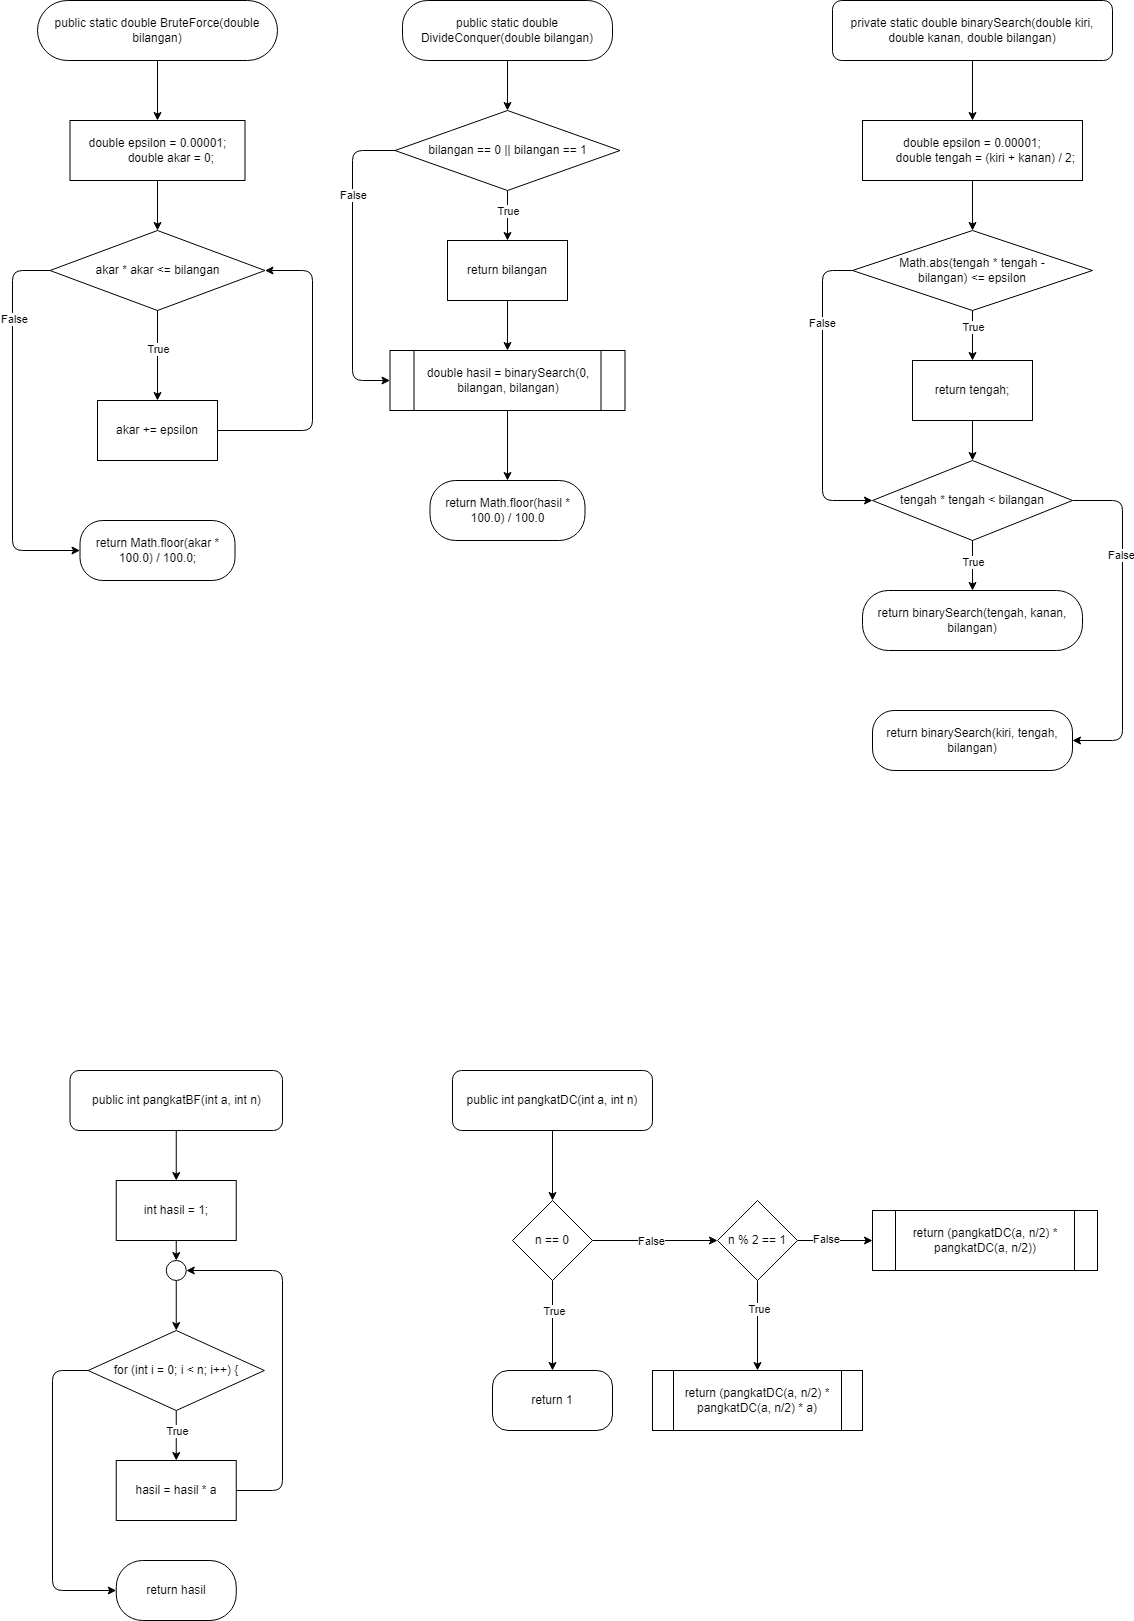

The diagram above was exported from draw.io. Its source (the exported page's mxGraphModel, read from the mxfile embedded in the PNG):
<mxGraphModel dx="1254" dy="796" grid="1" gridSize="10" guides="1" tooltips="1" connect="1" arrows="1" fold="1" page="1" pageScale="1" pageWidth="850" pageHeight="1100" math="0" shadow="0">
  <root>
    <mxCell id="0" />
    <mxCell id="1" parent="0" />
    <mxCell id="5" value="" style="edgeStyle=none;html=1;" parent="1" source="2" target="4" edge="1">
      <mxGeometry relative="1" as="geometry" />
    </mxCell>
    <mxCell id="2" value="public static double BruteForce(double bilangan)" style="rounded=1;whiteSpace=wrap;html=1;fontFamily=Helvetica;fontSize=12;fontColor=default;align=center;strokeColor=default;fillColor=default;arcSize=50;" parent="1" vertex="1">
      <mxGeometry x="125" y="120" width="240" height="60" as="geometry" />
    </mxCell>
    <mxCell id="9" style="edgeStyle=none;html=1;entryX=0.5;entryY=0;entryDx=0;entryDy=0;" parent="1" source="3" target="7" edge="1">
      <mxGeometry relative="1" as="geometry" />
    </mxCell>
    <mxCell id="13" value="True" style="edgeLabel;html=1;align=center;verticalAlign=middle;resizable=0;points=[];" parent="9" vertex="1" connectable="0">
      <mxGeometry x="-0.154" relative="1" as="geometry">
        <mxPoint as="offset" />
      </mxGeometry>
    </mxCell>
    <mxCell id="11" value="" style="edgeStyle=none;html=1;" parent="1" source="3" target="10" edge="1">
      <mxGeometry relative="1" as="geometry">
        <Array as="points">
          <mxPoint x="100" y="390" />
          <mxPoint x="100" y="670" />
        </Array>
      </mxGeometry>
    </mxCell>
    <mxCell id="14" value="False" style="edgeLabel;html=1;align=center;verticalAlign=middle;resizable=0;points=[];" parent="11" vertex="1" connectable="0">
      <mxGeometry x="-0.5525" y="1" relative="1" as="geometry">
        <mxPoint as="offset" />
      </mxGeometry>
    </mxCell>
    <mxCell id="3" value="akar * akar &amp;lt;= bilangan" style="rhombus;whiteSpace=wrap;html=1;" parent="1" vertex="1">
      <mxGeometry x="137.5" y="350" width="215" height="80" as="geometry" />
    </mxCell>
    <mxCell id="6" style="edgeStyle=none;html=1;" parent="1" source="4" target="3" edge="1">
      <mxGeometry relative="1" as="geometry" />
    </mxCell>
    <mxCell id="4" value="&lt;div&gt;double epsilon = 0.00001;&lt;/div&gt;&lt;div&gt;&amp;nbsp; &amp;nbsp; &amp;nbsp; &amp;nbsp; double akar = 0;&lt;/div&gt;" style="whiteSpace=wrap;html=1;" parent="1" vertex="1">
      <mxGeometry x="157.5" y="240" width="175" height="60" as="geometry" />
    </mxCell>
    <mxCell id="12" style="edgeStyle=none;html=1;entryX=1;entryY=0.5;entryDx=0;entryDy=0;" parent="1" source="7" target="3" edge="1">
      <mxGeometry relative="1" as="geometry">
        <Array as="points">
          <mxPoint x="400" y="550" />
          <mxPoint x="400" y="390" />
        </Array>
      </mxGeometry>
    </mxCell>
    <mxCell id="7" value="akar += epsilon" style="whiteSpace=wrap;html=1;" parent="1" vertex="1">
      <mxGeometry x="185" y="520" width="120" height="60" as="geometry" />
    </mxCell>
    <mxCell id="10" value="return Math.floor(akar * 100.0) / 100.0;" style="rounded=1;whiteSpace=wrap;html=1;fontFamily=Helvetica;fontSize=12;fontColor=default;align=center;strokeColor=default;fillColor=default;arcSize=38;" parent="1" vertex="1">
      <mxGeometry x="167.5" y="640" width="155" height="60" as="geometry" />
    </mxCell>
    <mxCell id="19" value="" style="edgeStyle=none;html=1;" parent="1" source="16" target="18" edge="1">
      <mxGeometry relative="1" as="geometry" />
    </mxCell>
    <mxCell id="16" value="public static double DivideConquer(double bilangan)" style="rounded=1;whiteSpace=wrap;html=1;arcSize=42;" parent="1" vertex="1">
      <mxGeometry x="490" y="120" width="210" height="60" as="geometry" />
    </mxCell>
    <mxCell id="21" value="" style="edgeStyle=none;html=1;" parent="1" source="18" target="20" edge="1">
      <mxGeometry relative="1" as="geometry" />
    </mxCell>
    <mxCell id="31" value="True" style="edgeLabel;html=1;align=center;verticalAlign=middle;resizable=0;points=[];" parent="21" vertex="1" connectable="0">
      <mxGeometry x="-0.3543" relative="1" as="geometry">
        <mxPoint y="4" as="offset" />
      </mxGeometry>
    </mxCell>
    <mxCell id="23" value="" style="edgeStyle=none;html=1;" parent="1" source="18" target="22" edge="1">
      <mxGeometry relative="1" as="geometry">
        <Array as="points">
          <mxPoint x="440" y="270" />
          <mxPoint x="440" y="500" />
        </Array>
      </mxGeometry>
    </mxCell>
    <mxCell id="32" value="False" style="edgeLabel;html=1;align=center;verticalAlign=middle;resizable=0;points=[];" parent="23" vertex="1" connectable="0">
      <mxGeometry x="-0.4376" y="-1" relative="1" as="geometry">
        <mxPoint x="1" as="offset" />
      </mxGeometry>
    </mxCell>
    <mxCell id="18" value="bilangan == 0 || bilangan == 1" style="rhombus;whiteSpace=wrap;html=1;rounded=1;arcSize=0;" parent="1" vertex="1">
      <mxGeometry x="482.5" y="230" width="225" height="80" as="geometry" />
    </mxCell>
    <mxCell id="24" style="edgeStyle=none;html=1;" parent="1" source="20" target="22" edge="1">
      <mxGeometry relative="1" as="geometry" />
    </mxCell>
    <mxCell id="20" value="return bilangan" style="whiteSpace=wrap;html=1;rounded=1;arcSize=0;" parent="1" vertex="1">
      <mxGeometry x="535" y="360" width="120" height="60" as="geometry" />
    </mxCell>
    <mxCell id="30" value="" style="edgeStyle=none;html=1;" parent="1" source="22" target="29" edge="1">
      <mxGeometry relative="1" as="geometry" />
    </mxCell>
    <mxCell id="22" value="double hasil = binarySearch(0, bilangan, bilangan)" style="shape=process;whiteSpace=wrap;html=1;backgroundOutline=1;fontFamily=Helvetica;fontSize=12;fontColor=default;align=center;strokeColor=default;fillColor=default;" parent="1" vertex="1">
      <mxGeometry x="477.5" y="470" width="235" height="60" as="geometry" />
    </mxCell>
    <mxCell id="29" value="return Math.floor(hasil * 100.0) / 100.0" style="rounded=1;whiteSpace=wrap;html=1;arcSize=43;" parent="1" vertex="1">
      <mxGeometry x="517.5" y="600" width="155" height="60" as="geometry" />
    </mxCell>
    <mxCell id="36" value="" style="edgeStyle=none;html=1;" parent="1" source="33" target="35" edge="1">
      <mxGeometry relative="1" as="geometry" />
    </mxCell>
    <mxCell id="33" value="private static double binarySearch(double kiri, double kanan, double bilangan)" style="rounded=1;whiteSpace=wrap;html=1;" parent="1" vertex="1">
      <mxGeometry x="920" y="120" width="280" height="60" as="geometry" />
    </mxCell>
    <mxCell id="38" value="" style="edgeStyle=none;html=1;" parent="1" source="35" target="37" edge="1">
      <mxGeometry relative="1" as="geometry" />
    </mxCell>
    <mxCell id="35" value="&lt;div&gt;double epsilon = 0.00001;&lt;/div&gt;&lt;div&gt;&amp;nbsp; &amp;nbsp; &amp;nbsp; &amp;nbsp; double tengah = (kiri + kanan) / 2;&lt;/div&gt;" style="whiteSpace=wrap;html=1;rounded=1;arcSize=0;" parent="1" vertex="1">
      <mxGeometry x="950" y="240" width="220" height="60" as="geometry" />
    </mxCell>
    <mxCell id="40" value="" style="edgeStyle=none;html=1;" parent="1" source="37" target="39" edge="1">
      <mxGeometry relative="1" as="geometry" />
    </mxCell>
    <mxCell id="41" value="True" style="edgeLabel;html=1;align=center;verticalAlign=middle;resizable=0;points=[];" parent="40" vertex="1" connectable="0">
      <mxGeometry x="-0.38" relative="1" as="geometry">
        <mxPoint as="offset" />
      </mxGeometry>
    </mxCell>
    <mxCell id="43" value="" style="edgeStyle=none;html=1;" parent="1" source="37" target="42" edge="1">
      <mxGeometry relative="1" as="geometry">
        <Array as="points">
          <mxPoint x="910" y="390" />
          <mxPoint x="910" y="620" />
        </Array>
      </mxGeometry>
    </mxCell>
    <mxCell id="45" value="False" style="edgeLabel;html=1;align=center;verticalAlign=middle;resizable=0;points=[];" parent="43" vertex="1" connectable="0">
      <mxGeometry x="-0.471" y="-1" relative="1" as="geometry">
        <mxPoint as="offset" />
      </mxGeometry>
    </mxCell>
    <mxCell id="37" value="Math.abs(tengah * tengah - &lt;br&gt;bilangan) &amp;lt;= epsilon" style="rhombus;whiteSpace=wrap;html=1;rounded=1;arcSize=0;" parent="1" vertex="1">
      <mxGeometry x="940" y="350" width="240" height="80" as="geometry" />
    </mxCell>
    <mxCell id="44" style="edgeStyle=none;html=1;entryX=0.5;entryY=0;entryDx=0;entryDy=0;" parent="1" source="39" target="42" edge="1">
      <mxGeometry relative="1" as="geometry" />
    </mxCell>
    <mxCell id="39" value="return tengah;" style="whiteSpace=wrap;html=1;rounded=1;arcSize=0;" parent="1" vertex="1">
      <mxGeometry x="1000" y="480" width="120" height="60" as="geometry" />
    </mxCell>
    <mxCell id="47" value="" style="edgeStyle=none;html=1;" parent="1" source="42" target="46" edge="1">
      <mxGeometry relative="1" as="geometry" />
    </mxCell>
    <mxCell id="48" value="True" style="edgeLabel;html=1;align=center;verticalAlign=middle;resizable=0;points=[];" parent="47" vertex="1" connectable="0">
      <mxGeometry x="-0.5791" y="-2" relative="1" as="geometry">
        <mxPoint x="2" y="10" as="offset" />
      </mxGeometry>
    </mxCell>
    <mxCell id="50" value="" style="edgeStyle=none;html=1;" parent="1" source="42" target="49" edge="1">
      <mxGeometry relative="1" as="geometry">
        <Array as="points">
          <mxPoint x="1210" y="620" />
          <mxPoint x="1210" y="860" />
        </Array>
      </mxGeometry>
    </mxCell>
    <mxCell id="51" value="False" style="edgeLabel;html=1;align=center;verticalAlign=middle;resizable=0;points=[];" parent="50" vertex="1" connectable="0">
      <mxGeometry x="-0.3891" y="-2" relative="1" as="geometry">
        <mxPoint as="offset" />
      </mxGeometry>
    </mxCell>
    <mxCell id="42" value="tengah * tengah &amp;lt; bilangan" style="rhombus;whiteSpace=wrap;html=1;rounded=1;arcSize=0;" parent="1" vertex="1">
      <mxGeometry x="960" y="580" width="200" height="80" as="geometry" />
    </mxCell>
    <mxCell id="46" value="return binarySearch(tengah, kanan, bilangan)" style="rounded=1;whiteSpace=wrap;html=1;fontFamily=Helvetica;fontSize=12;fontColor=default;align=center;strokeColor=default;fillColor=default;arcSize=43;" parent="1" vertex="1">
      <mxGeometry x="950" y="710" width="220" height="60" as="geometry" />
    </mxCell>
    <mxCell id="49" value="return binarySearch(kiri, tengah, bilangan)" style="rounded=1;whiteSpace=wrap;html=1;fontFamily=Helvetica;fontSize=12;fontColor=default;align=center;strokeColor=default;fillColor=default;arcSize=36;" parent="1" vertex="1">
      <mxGeometry x="960" y="830" width="200" height="60" as="geometry" />
    </mxCell>
    <mxCell id="55" value="" style="edgeStyle=none;html=1;" edge="1" parent="1" source="52" target="54">
      <mxGeometry relative="1" as="geometry" />
    </mxCell>
    <mxCell id="52" value="public int pangkatBF(int a, int n)" style="rounded=1;whiteSpace=wrap;html=1;" vertex="1" parent="1">
      <mxGeometry x="157.5" y="1190" width="212.5" height="60" as="geometry" />
    </mxCell>
    <mxCell id="59" value="" style="edgeStyle=none;html=1;" edge="1" parent="1" source="54" target="58">
      <mxGeometry relative="1" as="geometry" />
    </mxCell>
    <mxCell id="54" value="int hasil = 1;" style="whiteSpace=wrap;html=1;rounded=1;arcSize=0;" vertex="1" parent="1">
      <mxGeometry x="203.75" y="1300" width="120" height="60" as="geometry" />
    </mxCell>
    <mxCell id="63" value="" style="edgeStyle=none;html=1;" edge="1" parent="1" source="58" target="62">
      <mxGeometry relative="1" as="geometry" />
    </mxCell>
    <mxCell id="58" value="" style="ellipse;whiteSpace=wrap;html=1;rounded=1;arcSize=0;" vertex="1" parent="1">
      <mxGeometry x="253.75" y="1380" width="20" height="20" as="geometry" />
    </mxCell>
    <mxCell id="65" value="" style="edgeStyle=none;html=1;" edge="1" parent="1" source="62" target="64">
      <mxGeometry relative="1" as="geometry" />
    </mxCell>
    <mxCell id="66" value="True" style="edgeLabel;html=1;align=center;verticalAlign=middle;resizable=0;points=[];" vertex="1" connectable="0" parent="65">
      <mxGeometry x="-0.2" y="1" relative="1" as="geometry">
        <mxPoint as="offset" />
      </mxGeometry>
    </mxCell>
    <mxCell id="69" value="" style="edgeStyle=none;html=1;" edge="1" parent="1" source="62" target="68">
      <mxGeometry relative="1" as="geometry">
        <Array as="points">
          <mxPoint x="140" y="1490" />
          <mxPoint x="140" y="1710" />
        </Array>
      </mxGeometry>
    </mxCell>
    <mxCell id="62" value="&lt;div&gt;for (int i = 0; i &amp;lt; n; i++) {&lt;/div&gt;" style="rhombus;whiteSpace=wrap;html=1;rounded=1;arcSize=0;" vertex="1" parent="1">
      <mxGeometry x="175.63" y="1450" width="176.25" height="80" as="geometry" />
    </mxCell>
    <mxCell id="67" style="edgeStyle=none;html=1;entryX=1;entryY=0.5;entryDx=0;entryDy=0;" edge="1" parent="1" source="64" target="58">
      <mxGeometry relative="1" as="geometry">
        <mxPoint x="370" y="1390" as="targetPoint" />
        <Array as="points">
          <mxPoint x="370" y="1610" />
          <mxPoint x="370" y="1390" />
        </Array>
      </mxGeometry>
    </mxCell>
    <mxCell id="64" value="hasil = hasil * a" style="whiteSpace=wrap;html=1;rounded=1;arcSize=0;" vertex="1" parent="1">
      <mxGeometry x="203.755" y="1580" width="120" height="60" as="geometry" />
    </mxCell>
    <mxCell id="68" value="return hasil" style="whiteSpace=wrap;html=1;rounded=1;arcSize=44;" vertex="1" parent="1">
      <mxGeometry x="203.755" y="1680" width="120" height="60" as="geometry" />
    </mxCell>
    <mxCell id="72" value="" style="edgeStyle=none;html=1;" edge="1" parent="1" source="70" target="71">
      <mxGeometry relative="1" as="geometry" />
    </mxCell>
    <mxCell id="70" value="public int pangkatDC(int a, int n)" style="rounded=1;whiteSpace=wrap;html=1;" vertex="1" parent="1">
      <mxGeometry x="540" y="1190" width="200" height="60" as="geometry" />
    </mxCell>
    <mxCell id="74" value="" style="edgeStyle=none;html=1;" edge="1" parent="1" source="71" target="73">
      <mxGeometry relative="1" as="geometry" />
    </mxCell>
    <mxCell id="75" value="True" style="edgeLabel;html=1;align=center;verticalAlign=middle;resizable=0;points=[];" vertex="1" connectable="0" parent="74">
      <mxGeometry x="-0.3412" y="1" relative="1" as="geometry">
        <mxPoint as="offset" />
      </mxGeometry>
    </mxCell>
    <mxCell id="78" value="" style="edgeStyle=none;html=1;" edge="1" parent="1" source="71" target="77">
      <mxGeometry relative="1" as="geometry" />
    </mxCell>
    <mxCell id="79" value="False" style="edgeLabel;html=1;align=center;verticalAlign=middle;resizable=0;points=[];" vertex="1" connectable="0" parent="78">
      <mxGeometry x="-0.3953" y="-4" relative="1" as="geometry">
        <mxPoint x="20" y="-4" as="offset" />
      </mxGeometry>
    </mxCell>
    <mxCell id="71" value="n == 0" style="rhombus;whiteSpace=wrap;html=1;rounded=1;arcSize=0;" vertex="1" parent="1">
      <mxGeometry x="600" y="1320" width="80" height="80" as="geometry" />
    </mxCell>
    <mxCell id="73" value="return 1" style="whiteSpace=wrap;html=1;rounded=1;arcSize=26;" vertex="1" parent="1">
      <mxGeometry x="580" y="1490" width="120" height="60" as="geometry" />
    </mxCell>
    <mxCell id="81" value="" style="edgeStyle=none;html=1;" edge="1" parent="1" source="77" target="80">
      <mxGeometry relative="1" as="geometry" />
    </mxCell>
    <mxCell id="82" value="True" style="edgeLabel;html=1;align=center;verticalAlign=middle;resizable=0;points=[];" vertex="1" connectable="0" parent="81">
      <mxGeometry x="-0.3673" y="1" relative="1" as="geometry">
        <mxPoint as="offset" />
      </mxGeometry>
    </mxCell>
    <mxCell id="84" value="" style="edgeStyle=none;html=1;" edge="1" parent="1" source="77" target="83">
      <mxGeometry relative="1" as="geometry" />
    </mxCell>
    <mxCell id="85" value="False" style="edgeLabel;html=1;align=center;verticalAlign=middle;resizable=0;points=[];" vertex="1" connectable="0" parent="84">
      <mxGeometry x="-0.2619" y="2" relative="1" as="geometry">
        <mxPoint as="offset" />
      </mxGeometry>
    </mxCell>
    <mxCell id="77" value="n % 2 == 1" style="rhombus;whiteSpace=wrap;html=1;rounded=1;arcSize=0;" vertex="1" parent="1">
      <mxGeometry x="805" y="1320" width="80" height="80" as="geometry" />
    </mxCell>
    <mxCell id="80" value="return (pangkatDC(a, n/2) * pangkatDC(a, n/2) * a)" style="shape=process;whiteSpace=wrap;html=1;backgroundOutline=1;fontFamily=Helvetica;fontSize=12;fontColor=default;align=center;strokeColor=default;fillColor=default;" vertex="1" parent="1">
      <mxGeometry x="740" y="1490" width="210" height="60" as="geometry" />
    </mxCell>
    <mxCell id="83" value="return (pangkatDC(a, n/2) * pangkatDC(a, n/2))" style="shape=process;whiteSpace=wrap;html=1;backgroundOutline=1;rounded=1;arcSize=0;" vertex="1" parent="1">
      <mxGeometry x="960" y="1330" width="225" height="60" as="geometry" />
    </mxCell>
  </root>
</mxGraphModel>